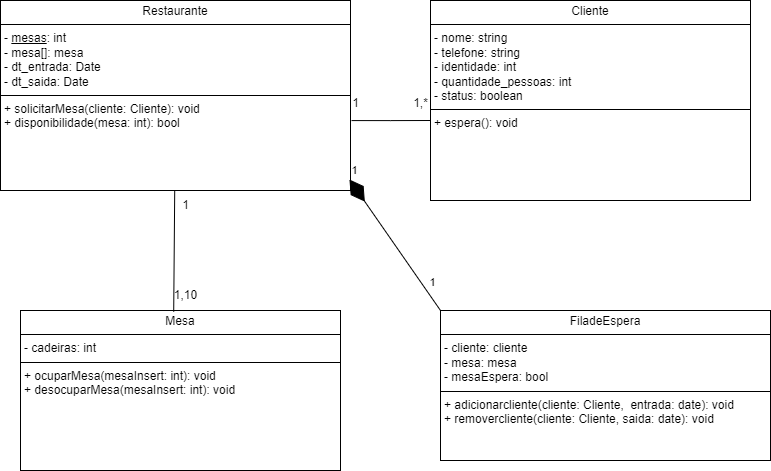

The diagram above was exported from draw.io. Its source (the exported page's mxGraphModel, read from the mxfile embedded in the PNG):
<mxGraphModel dx="1120" dy="434" grid="1" gridSize="10" guides="1" tooltips="1" connect="1" arrows="1" fold="1" page="1" pageScale="1" pageWidth="827" pageHeight="1169" math="0" shadow="0">
  <root>
    <mxCell id="0" />
    <mxCell id="1" parent="0" />
    <mxCell id="-Egdqlwna0PE1YOnht5J-8" value="&lt;p style=&quot;margin:0px;margin-top:4px;text-align:center;&quot;&gt;Restaurante&lt;/p&gt;&lt;hr size=&quot;1&quot; style=&quot;border-style:solid;&quot;&gt;&lt;p style=&quot;margin:0px;margin-left:4px;&quot;&gt;- &lt;u&gt;mesas&lt;/u&gt;: int&lt;/p&gt;&lt;p style=&quot;margin:0px;margin-left:4px;&quot;&gt;- mesa[]: mesa&lt;/p&gt;&lt;p style=&quot;margin:0px;margin-left:4px;&quot;&gt;- dt_entrada: Date&lt;/p&gt;&lt;p style=&quot;margin:0px;margin-left:4px;&quot;&gt;- dt_saida: Date&lt;/p&gt;&lt;hr size=&quot;1&quot; style=&quot;border-style:solid;&quot;&gt;&lt;p style=&quot;margin:0px;margin-left:4px;&quot;&gt;+ solicitarMesa(cliente: Cliente): void&lt;br&gt;&lt;/p&gt;&lt;p style=&quot;margin:0px;margin-left:4px;&quot;&gt;+ disponibilidade(mesa: int): bool&lt;br&gt;&lt;/p&gt;" style="verticalAlign=top;align=left;overflow=fill;html=1;whiteSpace=wrap;" parent="1" vertex="1">
      <mxGeometry x="10" y="330" width="350" height="190" as="geometry" />
    </mxCell>
    <mxCell id="-Egdqlwna0PE1YOnht5J-10" value="&lt;p style=&quot;margin:0px;margin-top:4px;text-align:center;&quot;&gt;Cliente&lt;/p&gt;&lt;hr size=&quot;1&quot; style=&quot;border-style:solid;&quot;&gt;&lt;p style=&quot;margin:0px;margin-left:4px;&quot;&gt;- nome: string&lt;/p&gt;&lt;p style=&quot;margin:0px;margin-left:4px;&quot;&gt;- telefone: string&lt;/p&gt;&lt;p style=&quot;margin:0px;margin-left:4px;&quot;&gt;- identidade: int&lt;/p&gt;&lt;p style=&quot;margin:0px;margin-left:4px;&quot;&gt;- quantidade_pessoas: int&lt;/p&gt;&lt;p style=&quot;margin:0px;margin-left:4px;&quot;&gt;- status: boolean&lt;/p&gt;&lt;hr size=&quot;1&quot; style=&quot;border-style:solid;&quot;&gt;&lt;p style=&quot;margin:0px;margin-left:4px;&quot;&gt;&lt;span style=&quot;background-color: initial;&quot;&gt;+ espera(): void&lt;/span&gt;&lt;br&gt;&lt;/p&gt;" style="verticalAlign=top;align=left;overflow=fill;html=1;whiteSpace=wrap;" parent="1" vertex="1">
      <mxGeometry x="440" y="330" width="320" height="200" as="geometry" />
    </mxCell>
    <mxCell id="-Egdqlwna0PE1YOnht5J-11" value="&lt;p style=&quot;margin:0px;margin-top:4px;text-align:center;&quot;&gt;FiladeEspera&lt;/p&gt;&lt;hr size=&quot;1&quot; style=&quot;border-style:solid;&quot;&gt;&lt;p style=&quot;margin:0px;margin-left:4px;&quot;&gt;&lt;span style=&quot;background-color: initial;&quot;&gt;- cliente: cliente&lt;/span&gt;&lt;/p&gt;&lt;p style=&quot;margin:0px;margin-left:4px;&quot;&gt;&lt;span style=&quot;background-color: initial;&quot;&gt;- mesa: mesa&lt;/span&gt;&lt;/p&gt;&lt;p style=&quot;margin:0px;margin-left:4px;&quot;&gt;&lt;span style=&quot;background-color: initial;&quot;&gt;- mesaEspera: bool&lt;/span&gt;&lt;br&gt;&lt;/p&gt;&lt;hr size=&quot;1&quot; style=&quot;border-style:solid;&quot;&gt;&lt;p style=&quot;margin:0px;margin-left:4px;&quot;&gt;+ adicionarcliente(cliente: Cliente,&amp;nbsp; entrada: date): void&lt;/p&gt;&lt;p style=&quot;margin:0px;margin-left:4px;&quot;&gt;+ removercliente(cliente: Cliente, saida: date): void&lt;/p&gt;" style="verticalAlign=top;align=left;overflow=fill;html=1;whiteSpace=wrap;" parent="1" vertex="1">
      <mxGeometry x="450" y="640" width="330" height="150" as="geometry" />
    </mxCell>
    <mxCell id="nzQrTbOz2uJRqtjqMi3q-11" value="" style="endArrow=none;html=1;edgeStyle=orthogonalEdgeStyle;rounded=0;entryX=-0.011;entryY=0.42;entryDx=0;entryDy=0;entryPerimeter=0;exitX=1.003;exitY=0.632;exitDx=0;exitDy=0;exitPerimeter=0;" parent="1" edge="1" source="-Egdqlwna0PE1YOnht5J-8">
      <mxGeometry relative="1" as="geometry">
        <mxPoint x="320" y="440" as="sourcePoint" />
        <mxPoint x="440.004" y="450" as="targetPoint" />
      </mxGeometry>
    </mxCell>
    <mxCell id="nzQrTbOz2uJRqtjqMi3q-14" value="1" style="text;html=1;align=center;verticalAlign=middle;resizable=0;points=[];autosize=1;strokeColor=none;fillColor=none;" parent="1" vertex="1">
      <mxGeometry x="350" y="418" width="30" height="30" as="geometry" />
    </mxCell>
    <mxCell id="nzQrTbOz2uJRqtjqMi3q-16" value="1,*" style="text;html=1;align=center;verticalAlign=middle;resizable=0;points=[];autosize=1;strokeColor=none;fillColor=none;" parent="1" vertex="1">
      <mxGeometry x="410" y="418" width="40" height="30" as="geometry" />
    </mxCell>
    <mxCell id="8Axnwe4chG9eEye8wfLH-5" value="&lt;p style=&quot;margin:0px;margin-top:4px;text-align:center;&quot;&gt;Mesa&lt;/p&gt;&lt;hr size=&quot;1&quot; style=&quot;border-style:solid;&quot;&gt;&lt;p style=&quot;margin:0px;margin-left:4px;&quot;&gt;- cadeiras: int&lt;/p&gt;&lt;hr size=&quot;1&quot; style=&quot;border-style:solid;&quot;&gt;&lt;p style=&quot;margin: 0px 0px 0px 4px;&quot;&gt;+ ocuparMesa(mesaInsert: int): void&lt;/p&gt;&lt;p style=&quot;margin: 0px 0px 0px 4px;&quot;&gt;+ desocuparMesa(mesaInsert: int): void&lt;/p&gt;&lt;p style=&quot;margin: 0px 0px 0px 4px;&quot;&gt;&lt;br&gt;&lt;/p&gt;" style="verticalAlign=top;align=left;overflow=fill;html=1;whiteSpace=wrap;" parent="1" vertex="1">
      <mxGeometry x="30" y="640" width="320" height="160" as="geometry" />
    </mxCell>
    <mxCell id="8Axnwe4chG9eEye8wfLH-6" value="" style="endArrow=diamondThin;endFill=1;endSize=24;html=1;rounded=0;exitX=0;exitY=0;exitDx=0;exitDy=0;entryX=0.997;entryY=0.942;entryDx=0;entryDy=0;entryPerimeter=0;" parent="1" source="-Egdqlwna0PE1YOnht5J-11" target="-Egdqlwna0PE1YOnht5J-8" edge="1">
      <mxGeometry width="160" relative="1" as="geometry">
        <mxPoint x="528.06" y="635" as="sourcePoint" />
        <mxPoint x="331.9488888888889" y="560" as="targetPoint" />
        <Array as="points" />
      </mxGeometry>
    </mxCell>
    <mxCell id="8Axnwe4chG9eEye8wfLH-8" value="1" style="edgeLabel;html=1;align=center;verticalAlign=middle;resizable=0;points=[];" parent="8Axnwe4chG9eEye8wfLH-6" connectable="0" vertex="1">
      <mxGeometry x="0.7167" relative="1" as="geometry">
        <mxPoint x="-8" y="-28" as="offset" />
      </mxGeometry>
    </mxCell>
    <mxCell id="8Axnwe4chG9eEye8wfLH-9" value="1" style="edgeLabel;html=1;align=center;verticalAlign=middle;resizable=0;points=[];" parent="8Axnwe4chG9eEye8wfLH-6" connectable="0" vertex="1">
      <mxGeometry x="-0.8" relative="1" as="geometry">
        <mxPoint x="1" y="-15" as="offset" />
      </mxGeometry>
    </mxCell>
    <mxCell id="3hiBkbWxYVhsoGaQWmcr-2" value="" style="endArrow=none;html=1;rounded=0;exitX=0.264;exitY=1.043;exitDx=0;exitDy=0;exitPerimeter=0;" parent="1" source="3hiBkbWxYVhsoGaQWmcr-5" target="-Egdqlwna0PE1YOnht5J-8" edge="1">
      <mxGeometry width="50" height="50" relative="1" as="geometry">
        <mxPoint x="180" y="643" as="sourcePoint" />
        <mxPoint x="440" y="500" as="targetPoint" />
        <Array as="points" />
      </mxGeometry>
    </mxCell>
    <mxCell id="3hiBkbWxYVhsoGaQWmcr-3" value="1" style="text;html=1;align=center;verticalAlign=middle;resizable=0;points=[];autosize=1;strokeColor=none;fillColor=none;" parent="1" vertex="1">
      <mxGeometry x="180" y="520" width="30" height="30" as="geometry" />
    </mxCell>
    <mxCell id="3hiBkbWxYVhsoGaQWmcr-5" value="1,10" style="text;html=1;align=center;verticalAlign=middle;resizable=0;points=[];autosize=1;strokeColor=none;fillColor=none;" parent="1" vertex="1">
      <mxGeometry x="170" y="610" width="50" height="30" as="geometry" />
    </mxCell>
  </root>
</mxGraphModel>